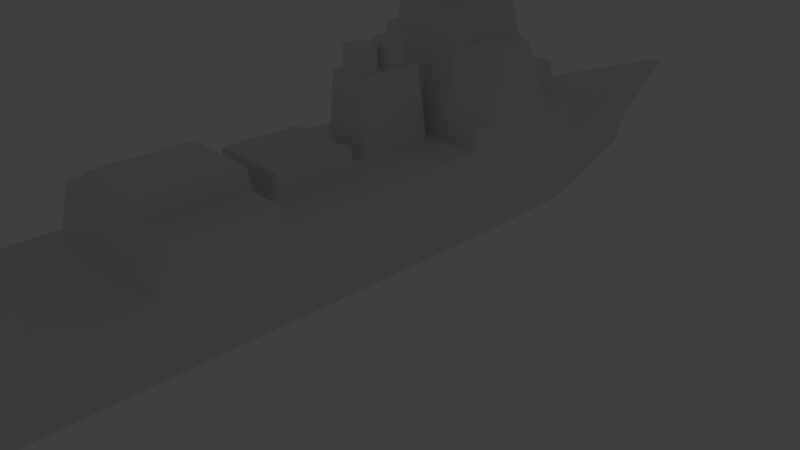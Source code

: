 # Source: Destroyer_v1_0.blend  (saved by Blender 2.79.0; exported with 4.5.12 LTS)
import bpy
from mathutils import Matrix  # noqa: F401  (used for matrix-valued properties, if any)

bpy.ops.wm.read_factory_settings(use_empty=True)
scene = bpy.context.scene
scene.name = 'Scene'

# ---- collections
col_collection_1 = bpy.data.collections.new('Collection 1'); scene.collection.children.link(col_collection_1)
col_collection_1.hide_render = True
col_collection_1.hide_viewport = True
col_collection_5 = bpy.data.collections.new('Collection 5'); scene.collection.children.link(col_collection_5)
col_collection_7 = bpy.data.collections.new('Collection 7'); scene.collection.children.link(col_collection_7)

# ---- world
world_world = bpy.data.worlds.new('World'); scene.world = world_world
world_world.color = (0.05088, 0.05088, 0.05088)
world_world.use_sun_shadow = False
world_world.sun_shadow_jitter_overblur = 0.0
world_world.cycles.sampling_method = 'MANUAL'

# ---- cameras
cam_camera = bpy.data.cameras.new('Camera')
cam_camera.clip_end = 100.0
cam_camera.lens = 35.0
cam_camera.sensor_width = 32.0
cam_camera.sensor_height = 18.0
cam_camera.ortho_scale = 7.314
cam_camera.dof.focus_distance = 0.0
cam_camera.dof.aperture_fstop = 128.0

# ---- lights
light_lamp = bpy.data.lights.new('Lamp', 'POINT')
light_lamp.transmission_factor = 0.0
light_lamp.cutoff_distance = 30.0
light_lamp.energy = 100.0
light_lamp.shadow_buffer_clip_start = 1.001
light_lamp.shadow_soft_size = 0.1
light_lamp.shadow_maximum_resolution = 0.006
light_lamp.use_absolute_resolution = True

# ---- meshes
me_cube_001 = bpy.data.meshes.new('Cube.001')
me_cube_001.from_pydata([(-1.0, -1.0, -1.0), (-1.0, -1.0, 0.2471), (-0.9503, 0.5359, -1.0), (-1.0, 0.5359, 0.4186), (1.0, -1.0, -1.0), (1.0, -1.0, 0.2471), (0.9354, 0.5348, -1.0), (1.0, 0.5348, 0.4188), (-0.9503, 0.5277, -1.0), (-1.0, 0.2224, -1.0), (-1.0, -0.4024, -1.0), (-1.0, -0.6803, -1.0), (-1.0, -0.6599, 1.0), (-1.0, -0.4092, 1.0), (-1.0, 0.2539, 2.336), (-1.0, 0.5234, 1.0), (1.0, -0.6803, -1.0), (1.0, -0.4024, -1.0), (1.0, 0.2224, -1.0), (0.9354, 0.5277, -1.0), (1.0, 0.524, 1.0), (1.0, 0.2539, 2.336), (1.0, -0.4092, 1.0), (1.0, -0.6599, 1.0), (-1.0, -0.6859, -0.9974), (1.0, -0.6859, 0.2497), (-1.0, -0.6859, 0.2497), (1.0, -0.6859, -0.9974), (-1.0, 0.5344, 0.3736), (-0.9503, 0.5344, -1.0), (-1.0, 0.2166, -1.0), (-1.0, -0.396, -1.0), (-1.0, -0.396, 0.6673), (-1.0, 0.1701, 0.6673), (1.0, -0.396, -1.0), (1.0, 0.2173, -1.0), (1.0, 0.1701, 0.6673), (1.0, -0.3971, 0.6673), (0.2732, 1.0, -1.0), (0.0, 1.059, -1.0), (-0.3156, 1.0, -1.0), (-0.5, 1.0, 0.4186), (0.0, 1.308, 0.4186), (0.5, 1.0, 0.4186), (-0.5, -1.0, -1.0), (0.0, -1.0, -1.0), (0.5, -1.0, -1.0), (0.5, -1.0, 0.2471), (0.0, -1.0, 0.2471), (-0.5, -1.0, 0.2471), (-0.4631, 0.5769, 1.532), (0.0, 0.5748, 1.532), (0.4693, 0.5769, 1.532), (-0.5, 0.2039, 2.869), (0.0, 0.2039, 2.869), (0.5, 0.2039, 2.869), (-0.5, -0.4092, 1.354), (0.0, -0.4092, 1.354), (0.5, -0.4092, 1.354), (-0.5, -0.6599, 1.354), (0.0, -0.6599, 1.354), (0.5, -0.6599, 1.354), (0.5, 0.5277, -1.0), (0.0, 0.5277, -1.0), (-0.5, 0.5277, -1.0), (0.5, 0.2224, -1.0), (0.0, 0.2224, -1.0), (-0.5, 0.2224, -1.0), (0.5, -0.4024, -1.0), (0.0, -0.4024, -1.0), (-0.5, -0.4024, -1.0), (0.5, -0.6803, -1.0), (0.0, -0.679, -1.0), (-0.5, -0.6803, -1.0), (-0.5, -0.6859, 0.2497), (0.0, -0.6859, 0.2497), (0.5, -0.6859, 0.2497), (0.5, -0.6859, -0.9974), (0.0, -0.6859, -0.9974), (-0.5, -0.6859, -0.9974), (0.5, 0.5344, -1.0), (0.0, 0.5344, -1.0), (-0.5, 0.5344, -1.0), (-0.5, 0.6136, 0.3736), (0.0, 0.6136, 0.3736), (0.5, 0.6136, 0.3736), (0.5, 0.2166, -1.0), (0.0, 0.2166, -1.0), (-0.5, 0.2166, -1.0), (0.5, -0.396, -1.0), (0.0, -0.396, -1.0), (-0.5, -0.396, -1.0), (-0.5, 0.17, 0.6673), (0.0, 0.17, 0.6673), (0.5, 0.17, 0.6673), (-0.5, -0.396, 0.6673), (0.0, -0.396, 0.6673), (0.5, -0.396, 0.6673), (-0.04024, 1.052, -1.0), (-0.04024, 1.301, 0.4186), (-0.04024, -1.0, -1.0), (-0.04024, -1.0, 0.2471), (-0.04024, 0.5748, 1.532), (-0.04024, 0.2039, 2.869), (-0.04024, -0.4092, 1.354), (-0.04024, -0.6599, 1.354), (-0.04024, 0.5277, -1.0), (-0.04024, 0.2224, -1.0), (-0.04024, -0.4024, -1.0), (-0.04024, -0.6801, -1.0), (-0.04024, -0.6859, 0.2497), (-0.04024, -0.6859, -0.9974), (-0.04024, 0.5344, -1.0), (-0.04024, 0.6136, 0.3736), (-0.04024, 0.2166, -1.0), (-0.04024, -0.396, -1.0), (-0.04024, 0.17, 0.6673), (-0.04024, -0.396, 0.6673), (0.04075, 1.052, -1.0), (0.04075, 1.301, 0.4186), (0.04075, -1.0, -1.0), (0.04075, -1.0, 0.2471), (0.04075, 0.5748, 1.532), (0.04075, 0.2039, 2.869), (0.04075, -0.4092, 1.354), (0.04075, -0.6599, 1.354), (0.04075, 0.5277, -1.0), (0.04075, 0.2224, -1.0), (0.04075, -0.4024, -1.0), (0.04075, -0.6796, -1.0), (0.04075, -0.6859, 0.2497), (0.04075, -0.6859, -0.9974), (0.04075, 0.5344, -1.0), (0.04075, 0.6136, 0.3736), (0.04075, 0.2166, -1.0), (0.04075, -0.396, -1.0), (0.04075, 0.17, 0.6673), (0.04075, -0.396, 0.6673), (-0.3616, 0.9676, -1.0), (-0.5349, -1.0, 0.2471), (-0.5349, 0.5277, -1.0), (-0.5349, 0.2224, -1.0), (-0.5349, -0.4024, -1.0), (-0.5349, -0.6803, -1.0), (-0.5349, -0.6859, -0.9974), (-0.5349, 0.5344, -1.0), (-0.5349, 0.2166, -1.0), (-0.5349, -0.396, -1.0), (-0.5349, 0.9676, 0.4186), (-0.5349, -1.0, -1.0), (-0.5349, 0.5858, 1.0), (-0.5349, 0.2042, 2.336), (-0.5349, -0.4092, 1.0), (-0.5349, -0.6598, 1.0), (-0.5349, -0.6859, 0.2497), (-0.5349, 0.6136, 0.3736), (-0.5349, 0.1702, 0.6673), (-0.5349, -0.396, 0.6673), (0.5403, 0.9625, 0.4186), (0.5403, -1.0, -1.0), (0.5403, 0.5864, 1.0), (0.5403, 0.2042, 2.336), (0.5403, -0.4092, 1.0), (0.5403, -0.6599, 1.0), (0.5403, -0.6859, 0.2497), (0.5403, 0.6136, 0.3736), (0.5403, 0.1702, 0.6673), (0.5403, -0.396, 0.6673), (0.3294, 0.9625, -1.0), (0.5403, -1.0, 0.2471), (0.5403, 0.5277, -1.0), (0.5403, 0.2224, -1.0), (0.5403, -0.4024, -1.0), (0.5403, -0.6803, -1.0), (0.5403, -0.6859, -0.9974), (0.5403, 0.5344, -1.0), (0.5403, 0.2166, -1.0), (0.5403, -0.396, -1.0), (1.0, -0.396, 0.6673), (-0.9503, 0.5308, -1.0), (1.0, 0.5308, 0.7093), (-1.0, 0.5308, 0.7093), (0.9354, 0.5308, -1.0), (-0.5, 0.5308, -1.0), (0.0, 0.5308, -1.0), (0.5, 0.5308, -1.0), (0.5, 0.5932, 0.9945), (0.0, 0.5939, 0.9945), (-0.5, 0.5932, 0.9945), (-0.04024, 0.5939, 0.9945), (-0.04024, 0.5308, -1.0), (0.04075, 0.5939, 0.9945), (0.04075, 0.5308, -1.0), (-0.5349, 0.5308, -1.0), (-0.5349, 0.5932, 0.7093), (0.5403, 0.5932, 0.7093), (0.5403, 0.5308, -1.0), (-0.9751, 0.4427, -1.0), (-1.0, 0.4406, 1.0), (0.9677, 0.4427, -1.0), (1.0, 0.4408, 1.0), (-0.5, 0.4427, -1.0), (0.0, 0.4427, -1.0), (0.5, 0.4427, -1.0), (0.4693, 0.4673, 1.532), (0.0, 0.4673, 1.532), (-0.4631, 0.4673, 1.532), (-0.04024, 0.4673, 1.532), (-0.04024, 0.4427, -1.0), (0.04075, 0.4673, 1.532), (0.04075, 0.4427, -1.0), (-0.5349, 0.4427, -1.0), (-0.5349, 0.4718, 1.0), (0.5403, 0.472, 1.0), (0.5403, 0.4427, -1.0), (-0.9755, 0.4399, -1.0), (1.0, 0.3431, 2.336), (-0.5, 0.4399, -1.0), (0.0, 0.4399, -1.0), (0.5, 0.4399, -1.0), (0.5, 0.4003, 2.869), (0.0, 0.4003, 2.869), (-0.5, 0.4003, 2.869), (-0.04024, 0.4003, 2.869), (-0.04024, 0.4399, -1.0), (0.04075, 0.4003, 2.869), (0.04075, 0.4399, -1.0), (-0.5349, 0.4399, -1.0), (-0.5349, 0.4047, 2.336), (0.5403, 0.405, 2.336), (0.5403, 0.4399, -1.0), (-1.0, 0.3429, 2.336), (0.9682, 0.4399, -1.0), (-1.0, 0.2179, 1.055), (0.04075, 0.2232, -1.0), (1.0, 0.2179, 1.055), (0.5, 0.1713, 1.172), (0.0, 0.1713, 1.172), (-0.5, 0.1713, 1.172), (0.04075, 0.2047, 4.035), (-0.04024, 0.2232, -1.0), (-0.04024, 0.2047, 4.035), (-0.5, 0.2047, 2.869), (-0.04024, 0.1713, 1.172), (0.0, 0.2047, 4.035), (0.04075, 0.1713, 1.172), (0.5, 0.2047, 2.869), (-0.5349, 0.1716, 1.05), (0.5403, 0.1716, 1.05), (0.5, 0.2232, -1.0), (-1.0, 0.2179, -1.0), (1.0, 0.1714, 1.045), (-0.5, 0.2179, -1.0), (0.0, 0.2179, -1.0), (0.5, 0.2179, -1.0), (-0.04024, 0.2179, -1.0), (0.04075, 0.2179, -1.0), (-0.5349, 0.2179, -1.0), (0.5403, 0.2179, -1.0), (-1.0, 0.1714, 1.045), (-1.0, -0.09342, -1.0), (-1.0, -0.1135, -1.0), (-1.0, -0.3265, -1.0), (-1.0, -0.3491, -1.0), (-1.0, -0.3527, 0.6673), (-1.0, -0.3393, 0.6673), (-1.0, -0.1357, 0.6673), (-1.0, -0.1249, 0.6673), (1.0, -0.3491, -1.0), (1.0, -0.3263, -1.0), (1.0, -0.1132, -1.0), (1.0, -0.09297, -1.0), (1.0, -0.1253, 0.6673), (1.0, -0.1363, 0.6673), (1.0, -0.3402, 0.6673), (1.0, -0.3538, 0.6673), (0.5, -0.125, 0.6673), (0.5, -0.1358, 1.112), (0.5, -0.3394, 1.112), (0.5, -0.3527, 0.6673), (0.0, -0.125, 0.6673), (0.0, -0.1358, 1.112), (0.0, -0.3394, 1.112), (0.0, -0.3527, 0.6673), (-0.5, -0.125, 0.6673), (-0.5, -0.1358, 1.112), (-0.5, -0.3394, 1.112), (-0.5, -0.3527, 0.6673), (-0.5, -0.09342, -1.0), (-0.5, -0.1135, -1.0), (-0.5, -0.3265, -1.0), (-0.5, -0.3491, -1.0), (0.0, -0.09342, -1.0), (0.0, -0.1135, -1.0), (0.0, -0.3265, -1.0), (0.0, -0.3491, -1.0), (0.5, -0.09342, -1.0), (0.5, -0.1135, -1.0), (0.5, -0.3265, -1.0), (0.5, -0.3491, -1.0), (-0.04024, -0.09342, -1.0), (-0.04024, -0.1135, -1.0), (-0.04024, -0.3265, -1.0), (-0.04024, -0.3491, -1.0), (-0.04024, -0.125, 0.6673), (-0.04024, -0.1358, 1.112), (-0.04024, -0.3394, 1.112), (-0.04024, -0.3527, 0.6673), (0.04075, -0.09342, -1.0), (0.04075, -0.1135, -1.0), (0.04075, -0.3265, -1.0), (0.04075, -0.3491, -1.0), (0.04075, -0.125, 0.6673), (0.04075, -0.1358, 1.112), (0.04075, -0.3394, 1.112), (0.04075, -0.3527, 0.6673), (-0.5349, -0.09342, -1.0), (-0.5349, -0.1135, -1.0), (-0.5349, -0.3265, -1.0), (-0.5349, -0.3491, -1.0), (-0.5349, -0.1248, 0.6673), (-0.5349, -0.1356, 0.6673), (-0.5349, -0.3393, 0.6673), (-0.5349, -0.3527, 0.6673), (0.5403, -0.1248, 0.6673), (0.5403, -0.1356, 0.6673), (0.5403, -0.3393, 0.6673), (0.5403, -0.3527, 0.6673), (0.5403, -0.09342, -1.0), (0.5403, -0.1135, -1.0), (0.5403, -0.3265, -1.0), (0.5403, -0.3491, -1.0), (-1.0, -0.06744, 0.6673), (-1.0, -0.06019, 0.6673), (-1.0, 0.1323, 0.6673), (-1.0, 0.1389, 0.6673), (1.0, -0.03254, -1.0), (1.0, -0.02224, -1.0), (1.0, 0.1732, -1.0), (1.0, 0.1829, -1.0), (-1.0, 0.1823, -1.0), (-1.0, 0.1727, -1.0), (-1.0, -0.02278, -1.0), (-1.0, -0.03304, -1.0), (1.0, 0.1388, 0.6673), (1.0, 0.1321, 0.6673), (1.0, -0.06042, 0.6673), (1.0, -0.06774, 0.6673), (0.5, 0.1387, 0.6673), (0.5, 0.1321, 0.6673), (0.5, -0.0603, 0.6673), (0.5, -0.06754, 0.6673), (0.0, 0.1387, 0.6673), (0.0, 0.1206, 2.051), (0.0, -0.05659, 2.051), (0.0, -0.06754, 0.6673), (-0.5, 0.1387, 0.6673), (-0.5, 0.1321, 0.6673), (-0.5, -0.0603, 0.6673), (-0.5, -0.06754, 0.6673), (-0.5, 0.1823, -1.0), (-0.5, 0.1727, -1.0), (-0.5, -0.02278, -1.0), (-0.5, -0.03304, -1.0), (0.0, 0.1823, -1.0), (0.0, 0.1727, -1.0), (0.0, -0.02278, -1.0), (0.0, -0.03304, -1.0), (0.5, 0.1823, -1.0), (0.5, 0.1727, -1.0), (0.5, -0.02278, -1.0), (0.5, -0.03304, -1.0), (-0.04024, 0.1823, -1.0), (-0.04024, 0.1727, -1.0), (-0.04024, -0.02278, -1.0), (-0.04024, -0.03304, -1.0), (-0.04024, 0.1387, 0.6673), (-0.04024, 0.1206, 2.051), (-0.04024, -0.05659, 2.051), (-0.04024, -0.06754, 0.6673), (0.04075, 0.1823, -1.0), (0.04075, 0.1727, -1.0), (0.04075, -0.02278, -1.0), (0.04075, -0.03304, -1.0), (0.04075, 0.1387, 0.6673), (0.04075, 0.1206, 2.051), (0.04075, -0.05659, 2.051), (0.04075, -0.06754, 0.6673), (-0.5349, 0.1823, -1.0), (-0.5349, 0.1727, -1.0), (-0.5349, -0.02278, -1.0), (-0.5349, -0.03304, -1.0), (-0.5349, 0.139, 0.6673), (-0.5349, 0.1324, 0.6673), (-0.5349, -0.06006, 0.6673), (-0.5349, -0.06732, 0.6673), (0.5403, 0.139, 0.6673), (0.5403, 0.1324, 0.6673), (0.5403, -0.06006, 0.6673), (0.5403, -0.06732, 0.6673), (0.5403, 0.1823, -1.0), (0.5403, 0.1727, -1.0), (0.5403, -0.02278, -1.0), (0.5403, -0.03304, -1.0), (0.1609, 1.222, 0.4186), (0.314, 1.122, 0.4186), (0.1609, -1.0, -1.0), (0.314, -1.0, -1.0), (0.1609, 0.5753, 1.532), (0.314, 0.576, 1.532), (0.1609, 0.2039, 2.869), (0.314, 0.2039, 2.869), (0.1609, -0.4092, 1.354), (0.314, -0.4092, 1.354), (0.1609, -0.6599, 1.354), (0.314, -0.6599, 1.354), (0.1609, -0.6859, 0.2497), (0.314, -0.6859, 0.2497), (0.1609, 0.6136, 0.3736), (0.314, 0.6136, 0.3736), (0.1609, 0.17, 0.6673), (0.314, 0.17, 0.6673), (0.1609, -0.396, 0.6673), (0.314, -0.396, 0.6673), (0.1791, 1.021, -1.0), (0.1016, 1.038, -1.0), (0.314, -1.0, 0.2471), (0.1609, -1.0, 0.2471), (0.314, 0.5277, -1.0), (0.1609, 0.5277, -1.0), (0.314, 0.2224, -1.0), (0.1609, 0.2224, -1.0), (0.314, -0.4024, -1.0), (0.1609, -0.4024, -1.0), (0.314, -0.68, -1.0), (0.1609, -0.6798, -1.0), (0.314, -0.6859, -0.9974), (0.1609, -0.6859, -0.9974), (0.314, 0.5344, -1.0), (0.1609, 0.5344, -1.0), (0.314, 0.2166, -1.0), (0.1609, 0.2166, -1.0), (0.314, -0.396, -1.0), (0.1609, -0.396, -1.0), (0.1609, 0.5937, 0.9945), (0.314, 0.5935, 0.9945), (0.314, 0.5308, -1.0), (0.1609, 0.5308, -1.0), (0.1609, 0.4673, 1.532), (0.314, 0.4673, 1.532), (0.314, 0.4427, -1.0), (0.1609, 0.4427, -1.0), (0.1609, 0.4003, 2.869), (0.314, 0.4003, 2.869), (0.314, 0.4399, -1.0), (0.1609, 0.4399, -1.0), (0.1609, 0.1713, 1.172), (0.314, 0.1713, 1.172), (0.0, 0.2232, -1.0), (-0.5, 0.2232, -1.0), (0.314, 0.2179, -1.0), (0.1609, 0.2179, -1.0), (0.1609, -0.125, 0.6673), (0.314, -0.125, 0.6673), (0.1609, -0.1358, 1.112), (0.314, -0.1358, 1.112), (0.1609, -0.3394, 1.112), (0.314, -0.3394, 1.112), (0.1609, -0.3527, 0.6673), (0.314, -0.3527, 0.6673), (0.314, -0.09342, -1.0), (0.1609, -0.09342, -1.0), (0.314, -0.1135, -1.0), (0.1609, -0.1135, -1.0), (0.314, -0.3265, -1.0), (0.1609, -0.3265, -1.0), (0.314, -0.3491, -1.0), (0.1609, -0.3491, -1.0), (0.314, 0.1823, -1.0), (0.1609, 0.1823, -1.0), (0.314, 0.1727, -1.0), (0.1609, 0.1727, -1.0), (0.314, -0.02278, -1.0), (0.1609, -0.02278, -1.0), (0.314, -0.03304, -1.0), (0.1609, -0.03304, -1.0), (0.1609, 0.1387, 0.6673), (0.314, 0.1387, 0.6673), (0.2502, 0.1206, 2.051), (0.314, 0.1321, 0.6673), (0.2502, -0.05659, 2.051), (0.314, -0.0603, 0.6673), (0.1609, -0.06754, 0.6673), (0.314, -0.06754, 0.6673), (-0.108, 1.04, -1.0), (-0.1998, 1.022, -1.0), (-0.1533, -1.0, 0.2471), (-0.3066, -1.0, 0.2471), (-0.1533, 0.5277, -1.0), (-0.3066, 0.5277, -1.0), (-0.1533, 0.2224, -1.0), (-0.3066, 0.2224, -1.0), (-0.1533, -0.4024, -1.0), (-0.3066, -0.4024, -1.0), (-0.1533, -0.6801, -1.0), (-0.3066, -0.6802, -1.0), (-0.1533, -0.6859, -0.9974), (-0.3066, -0.6859, -0.9974), (-0.1533, 0.5344, -1.0), (-0.3066, 0.5344, -1.0), (-0.1533, 0.2166, -1.0), (-0.3066, 0.2166, -1.0), (-0.1533, -0.396, -1.0), (-0.3066, -0.396, -1.0), (-0.3066, 1.127, 0.4186), (-0.1533, 1.227, 0.4186), (-0.3066, -1.0, -1.0), (-0.1533, -1.0, -1.0), (-0.3066, 0.576, 1.532), (-0.1533, 0.5753, 1.532), (-0.3066, 0.2039, 2.869), (-0.1533, 0.2039, 2.869), (-0.3066, -0.4092, 1.354), (-0.1533, -0.4092, 1.354), (-0.3066, -0.6599, 1.354), (-0.1533, -0.6599, 1.354), (-0.3066, -0.6859, 0.2497), (-0.1533, -0.6859, 0.2497), (-0.3066, 0.6136, 0.3736), (-0.1533, 0.6136, 0.3736), (-0.3066, 0.17, 0.6673), (-0.1533, 0.17, 0.6673), (-0.3066, -0.396, 0.6673), (-0.1533, -0.396, 0.6673), (-0.1533, 0.5308, -1.0), (-0.3066, 0.5308, -1.0), (-0.3066, 0.5935, 0.9945), (-0.1533, 0.5937, 0.9945), (-0.1533, 0.4427, -1.0), (-0.3066, 0.4427, -1.0), (-0.3066, 0.4673, 1.532), (-0.1533, 0.4673, 1.532), (-0.1533, 0.4399, -1.0), (-0.3066, 0.4399, -1.0), (-0.3066, 0.4003, 2.869), (-0.1533, 0.4003, 2.869), (1.0, 0.2542, 2.336), (-0.9999, 0.2232, -1.0), (-0.3066, 0.1713, 1.172), (-0.1533, 0.1713, 1.172), (-0.1533, 0.2179, -1.0), (-0.3066, 0.2179, -1.0), (-0.1533, -0.09342, -1.0), (-0.3066, -0.09342, -1.0), (-0.1533, -0.1135, -1.0), (-0.3066, -0.1135, -1.0), (-0.1533, -0.3265, -1.0), (-0.3066, -0.3265, -1.0), (-0.1533, -0.3491, -1.0), (-0.3066, -0.3491, -1.0), (-0.3066, -0.125, 0.6673), (-0.1533, -0.125, 0.6673), (-0.3066, -0.1358, 1.112), (-0.1533, -0.1358, 1.112), (-0.3066, -0.3394, 1.112), (-0.1533, -0.3394, 1.112), (-0.3066, -0.3527, 0.6673), (-0.1533, -0.3527, 0.6673), (-0.3066, 0.1387, 0.6673), (-0.1533, 0.1387, 0.6673), (-0.3066, 0.1321, 0.6673), (-0.2609, 0.1206, 2.051), (-0.3066, -0.0603, 0.6673), (-0.2609, -0.05659, 2.051), (-0.3066, -0.06754, 0.6673), (-0.1533, -0.06754, 0.6673), (-0.1533, 0.1823, -1.0), (-0.3066, 0.1823, -1.0), (-0.1533, 0.1727, -1.0), (-0.3066, 0.1727, -1.0), (-0.1533, -0.02278, -1.0), (-0.3066, -0.02278, -1.0), (-0.1533, -0.03304, -1.0), (-0.3066, -0.03304, -1.0), (-0.5349, 0.2232, -1.0), (-0.5349, 0.205, 2.336), (0.5403, 0.205, 2.336), (0.5403, 0.2232, -1.0), (-1.0, 0.2542, 2.336), (0.9999, 0.2232, -1.0), (0.314, 0.2047, 2.869), (0.105, 0.2047, 4.035), (0.1609, 0.2232, -1.0), (0.314, 0.2232, -1.0), (-0.3066, 0.2232, -1.0), (-0.1533, 0.2232, -1.0), (-0.1053, 0.2047, 4.035), (-0.3066, 0.2047, 2.869), (-1.0, 0.2808, 2.336), (0.9904, 0.2883, -1.0), (-0.3066, 0.2634, 2.869), (-0.1053, 0.2634, 4.035), (-0.1533, 0.2883, -1.0), (-0.3066, 0.2883, -1.0), (0.314, 0.2883, -1.0), (0.1609, 0.2883, -1.0), (0.105, 0.2634, 4.035), (0.314, 0.2634, 2.869), (0.5403, 0.2883, -1.0), (0.5403, 0.265, 2.336), (-0.5349, 0.2649, 2.336), (-0.5349, 0.2883, -1.0), (0.04075, 0.2883, -1.0), (0.04075, 0.2634, 4.035), (-0.04024, 0.2883, -1.0), (-0.04024, 0.2634, 4.035), (-0.5, 0.2634, 2.869), (0.0, 0.2634, 4.035), (0.5, 0.2634, 2.869), (0.5, 0.2883, -1.0), (0.0, 0.2883, -1.0), (-0.5, 0.2883, -1.0), (1.0, 0.2809, 2.336), (-0.9926, 0.2883, -1.0), (0.1686, 0.2047, 2.869), (0.1686, 0.2232, -1.0), (0.1686, 1.217, 0.4186), (0.1686, -1.0, -1.0), (0.1686, 0.5754, 1.532), (0.1686, 0.2039, 2.869), (0.1686, -0.4092, 1.354), (0.1686, -0.6599, 1.354), (0.1686, -0.6859, 0.2497), (0.1686, 0.6136, 0.3736), (0.1686, 0.17, 0.6673), (0.1686, -0.396, 0.6673), (0.1055, 1.038, -1.0), (0.1686, -1.0, 0.2471), (0.1686, 0.5277, -1.0), (0.1686, 0.2224, -1.0), (0.1686, -0.4024, -1.0), (0.1686, -0.6798, -1.0), (0.1686, -0.6859, -0.9974), (0.1686, 0.5344, -1.0), (0.1686, 0.2166, -1.0), (0.1686, -0.396, -1.0), (0.1686, 0.5937, 0.9945), (0.1686, 0.5308, -1.0), (0.1686, 0.4673, 1.532), (0.1686, 0.4427, -1.0), (0.1686, 0.4003, 2.869), (0.1686, 0.4399, -1.0), (0.1686, 0.1713, 1.172), (0.1686, 0.2179, -1.0), (0.1686, -0.125, 0.6673), (0.1686, -0.1358, 1.112), (0.1686, -0.3394, 1.112), (0.1686, -0.3527, 0.6673), (0.1686, -0.09342, -1.0), (0.1686, -0.1135, -1.0), (0.1686, -0.3265, -1.0), (0.1686, -0.3491, -1.0), (0.1686, 0.1823, -1.0), (0.1686, 0.1727, -1.0), (0.1686, -0.02278, -1.0), (0.1686, -0.03304, -1.0), (0.1686, 0.1387, 0.6673), (0.2534, 0.1212, 1.982), (0.2534, -0.05678, 1.982), (0.1686, -0.06754, 0.6673), (0.1686, 0.2883, -1.0), (0.1686, 0.2634, 2.869), (-0.1598, 0.2232, -1.0), (-0.1598, 0.2047, 2.869), (-0.1118, 1.039, -1.0), (-0.1598, -1.0, 0.2471), (-0.1598, 0.5277, -1.0), (-0.1598, 0.2224, -1.0), (-0.1598, -0.4024, -1.0), (-0.1598, -0.6801, -1.0), (-0.1598, -0.6859, -0.9974), (-0.1598, 0.5344, -1.0), (-0.1598, 0.2166, -1.0), (-0.1598, -0.396, -1.0), (-0.1598, 1.223, 0.4186), (-0.1598, -1.0, -1.0), (-0.1598, 0.5753, 1.532), (-0.1598, 0.2039, 2.869), (-0.1598, -0.4092, 1.354), (-0.1598, -0.6599, 1.354), (-0.1598, -0.6859, 0.2497), (-0.1598, 0.6136, 0.3736), (-0.1598, 0.17, 0.6673), (-0.1598, -0.396, 0.6673), (-0.1598, 0.5308, -1.0), (-0.1598, 0.5937, 0.9945), (-0.1598, 0.4427, -1.0), (-0.1598, 0.4673, 1.532), (-0.1598, 0.4399, -1.0), (-0.1598, 0.4003, 2.869), (-0.1598, 0.1713, 1.172), (-0.1598, 0.2179, -1.0), (-0.1598, -0.09342, -1.0), (-0.1598, -0.1135, -1.0), (-0.1598, -0.3265, -1.0), (-0.1598, -0.3491, -1.0), (-0.1598, -0.125, 0.6673), (-0.1598, -0.1358, 1.112), (-0.1598, -0.3394, 1.112), (-0.1598, -0.3527, 0.6673), (-0.1598, 0.1387, 0.6673), (-0.2628, 0.1211, 1.993), (-0.2628, -0.05675, 1.993), (-0.1598, -0.06754, 0.6673), (-0.1598, 0.1823, -1.0), (-0.1598, 0.1727, -1.0), (-0.1598, -0.02278, -1.0), (-0.1598, -0.03304, -1.0), (-0.1598, 0.2634, 2.869), (-0.1598, 0.2883, -1.0), (-1.0, 0.2821, 2.336), (0.9899, 0.2913, -1.0), (-0.3066, 0.2662, 2.869), (-0.1053, 0.2662, 3.176), (-0.1533, 0.2913, -1.0), (-0.3066, 0.2913, -1.0), (0.314, 0.2913, -1.0), (0.1609, 0.2913, -1.0), (0.105, 0.2662, 3.176), (0.314, 0.2662, 2.869), (0.5403, 0.2913, -1.0), (0.5403, 0.2679, 2.336), (-0.5349, 0.2678, 2.336), (-0.5349, 0.2913, -1.0), (0.04075, 0.2913, -1.0), (0.04075, 0.2662, 3.176), (-0.04024, 0.2913, -1.0), (-0.04024, 0.2662, 3.176), (-0.5, 0.2662, 2.869), (0.0, 0.2662, 3.176), (0.5, 0.2662, 2.869), (0.5, 0.2913, -1.0), (0.0, 0.2913, -1.0), (-0.5, 0.2913, -1.0), (1.0, 0.2822, 2.336), (-0.9922, 0.2913, -1.0), (0.1686, 0.2662, 2.869), (0.1686, 0.2913, -1.0), (-0.1598, 0.2913, -1.0), (-0.1598, 0.2662, 2.869), (-1.0, 0.3025, 2.336), (0.9826, 0.3411, -1.0), (-0.3066, 0.3111, 2.869), (-0.1053, 0.3111, 3.173), (-0.1533, 0.3411, -1.0), (-0.3066, 0.3411, -1.0), (0.314, 0.3411, -1.0), (0.1609, 0.3411, -1.0), (0.105, 0.3111, 3.173), (0.314, 0.3111, 2.869), (0.5403, 0.3411, -1.0), (0.5403, 0.3138, 2.336), (-0.5349, 0.3137, 2.336), (-0.5349, 0.3411, -1.0), (0.04075, 0.3411, -1.0), (0.04075, 0.3111, 3.173), (-0.04024, 0.3411, -1.0), (-0.04024, 0.3111, 3.173), (-0.5, 0.3111, 2.869), (0.0, 0.3111, 3.173), (0.5, 0.3111, 2.869), (0.5, 0.3411, -1.0), (0.0, 0.3411, -1.0), (-0.5, 0.3411, -1.0), (1.0, 0.3026, 2.336), (-0.9866, 0.3411, -1.0), (0.1686, 0.3111, 2.869), (0.1686, 0.3411, -1.0), (-0.1598, 0.3411, -1.0), (-0.1598, 0.3111, 2.869), (-1.0, 0.3058, 2.336), (0.9815, 0.3493, -1.0), (-0.3066, 0.3185, 2.869), (-0.1533, 0.3185, 2.871), (-0.1533, 0.3493, -1.0), (-0.3066, 0.3493, -1.0), (0.314, 0.3493, -1.0), (0.1609, 0.3493, -1.0), (0.1609, 0.3185, 2.871), (0.314, 0.3185, 2.869), (0.5403, 0.3493, -1.0), (0.5403, 0.3213, 2.336), (-0.5349, 0.3212, 2.336), (-0.5349, 0.3493, -1.0), (0.04075, 0.3493, -1.0), (0.04075, 0.3185, 2.871), (-0.04024, 0.3493, -1.0), (-0.04024, 0.3185, 2.871), (-0.5, 0.3185, 2.869), (0.0, 0.3185, 2.871), (0.5, 0.3185, 2.869), (0.5, 0.3493, -1.0), (0.0, 0.3493, -1.0), (-0.5, 0.3493, -1.0), (1.0, 0.306, 2.336), (-0.9857, 0.3493, -1.0), (0.1686, 0.3185, 2.869), (0.1686, 0.3493, -1.0), (-0.1598, 0.3493, -1.0), (-0.1598, 0.3185, 2.869), (0.1626, 0.2232, -1.0), (0.1024, 1.038, -1.0), (0.1626, -1.0, 0.2471), (0.1626, 0.5277, -1.0), (0.1626, 0.2224, -1.0), (0.1626, -0.4024, -1.0), (0.1626, -0.6798, -1.0), (0.1626, -0.6859, -0.9974), (0.1626, 0.5344, -1.0), (0.1626, 0.2166, -1.0), (0.1626, -0.396, -1.0), (0.1626, 0.5308, -1.0), (0.1626, 0.4427, -1.0), (0.1626, 0.4399, -1.0), (0.1626, 0.2179, -1.0), (0.1626, -0.09342, -1.0), (0.1626, -0.1135, -1.0), (0.1626, -0.3265, -1.0), (0.1626, -0.3491, -1.0), (0.1626, 0.1823, -1.0), (0.1626, 0.1727, -1.0), (0.1626, -0.02278, -1.0), (0.1626, -0.03304, -1.0), (0.1626, 0.2883, -1.0), (0.119, 0.2047, 3.779), (0.1626, 1.221, 0.4186), (0.1626, -1.0, -1.0), (0.1626, 0.5753, 1.532), (0.1626, 0.2039, 2.869), (0.1626, -0.4092, 1.354), (0.1626, -0.6599, 1.354), (0.1626, -0.6859, 0.2497), (0.1626, 0.6136, 0.3736), (0.1626, 0.17, 0.6673), (0.1626, -0.396, 0.6673), (0.1626, 0.5937, 0.9945), (0.1626, 0.4673, 1.532), (0.1626, 0.4003, 2.869), (0.1626, 0.1713, 1.172), (0.1626, -0.125, 0.6673), (0.1626, -0.1358, 1.112), (0.1626, -0.3394, 1.112), (0.1626, -0.3527, 0.6673), (0.1626, 0.1387, 0.6673), (0.2509, 0.1207, 2.036), (0.2509, -0.05663, 2.036), (0.1626, -0.06754, 0.6673), (0.119, 0.2634, 3.779), (0.1626, 0.2913, -1.0), (0.119, 0.2662, 3.109), (0.119, 0.3111, 3.106), (0.1626, 0.3411, -1.0), (0.1626, 0.3493, -1.0), (0.1626, 0.3185, 2.871), (0.1616, 0.2232, -1.0), (0.1019, 1.038, -1.0), (0.1616, -1.0, 0.2471), (0.1616, 0.5277, -1.0), (0.1616, 0.2224, -1.0), (0.1616, -0.4024, -1.0), (0.1616, -0.6798, -1.0), (0.1616, -0.6859, -0.9974), (0.1616, 0.5344, -1.0), (0.1616, 0.2166, -1.0), (0.1616, -0.396, -1.0), (0.1616, 0.5308, -1.0), (0.1616, 0.4427, -1.0), (0.1616, 0.4399, -1.0), (0.1616, 0.2179, -1.0), (0.1616, -0.09342, -1.0), (0.1616, -0.1135, -1.0), (0.1616, -0.3265, -1.0), (0.1616, -0.3491, -1.0), (0.1616, 0.1823, -1.0), (0.1616, 0.1727, -1.0), (0.1616, -0.02278, -1.0), (0.1616, -0.03304, -1.0), (0.1616, 0.2883, -1.0), (0.1616, 0.2913, -1.0), (0.1616, 0.3411, -1.0), (0.1616, 0.3493, -1.0), (0.1102, 0.2047, 3.939), (0.1616, 1.221, 0.4186), (0.1616, -1.0, -1.0), (0.1616, 0.5753, 1.532), (0.1616, 0.2039, 2.869), (0.1616, -0.4092, 1.354), (0.1616, -0.6599, 1.354), (0.1616, -0.6859, 0.2497), (0.1616, 0.6136, 0.3736), (0.1616, 0.17, 0.6673), (0.1616, -0.396, 0.6673), (0.1616, 0.5937, 0.9945), (0.1616, 0.4673, 1.532), (0.1616, 0.4003, 2.869), (0.1616, 0.1713, 1.172), (0.1616, -0.125, 0.6673), (0.1616, -0.1358, 1.112), (0.1616, -0.3394, 1.112), (0.1616, -0.3527, 0.6673), (0.1616, 0.1387, 0.6673), (0.2504, 0.1207, 2.046), (0.2504, -0.05661, 2.046), (0.1616, -0.06754, 0.6673), (0.1102, 0.2634, 3.939), (0.1102, 0.2662, 3.151), (0.1102, 0.3111, 3.148), (0.1616, 0.3185, 2.871)], [(37, 178)], [(29, 28, 3, 2), (168, 158, 7, 6), (27, 25, 5, 4), (149, 139, 1, 0), (174, 27, 4, 159), (154, 26, 1, 139), (194, 181, 15, 150), (585, 588, 14, 151), (157, 32, 13, 152), (152, 13, 12, 153), (196, 182, 19, 170), (587, 589, 18, 171), (177, 34, 17, 172), (172, 17, 16, 173), (182, 180, 20, 19), (589, 546, 21, 18), (34, 37, 22, 17), (17, 22, 23, 16), (24, 26, 12, 11), (11, 12, 13, 10), (250, 233, 14, 9), (197, 198, 15, 8), (0, 1, 26, 24), (153, 12, 26, 154), (173, 16, 27, 174), (16, 23, 25, 27), (168, 6, 175), (148, 3, 28, 155), (179, 181, 28, 29), (10, 13, 32, 31), (340, 335, 33, 30), (35, 235, 251, 36), (268, 275, 37, 34), (258, 35, 176), (331, 268, 34, 177), (247, 259, 33, 156), (323, 264, 32, 157), (327, 279, 97, 167), (315, 283, 96, 137), (566, 287, 95, 532), (248, 236, 94, 166), (245, 237, 93, 136), (548, 238, 92, 530), (319, 291, 91, 147), (303, 295, 90, 115), (476, 299, 89, 442), (257, 252, 88, 146), (255, 253, 87, 114), (460, 254, 86, 440), (158, 43, 85, 165), (119, 42, 84, 133), (514, 41, 83, 528), (138, 40, 82, 145), (98, 39, 81, 112), (424, 38, 80, 438), (143, 73, 79, 144), (109, 72, 78, 111), (434, 71, 77, 436), (163, 61, 76, 164), (125, 60, 75, 130), (524, 59, 74, 526), (142, 70, 73, 143), (108, 69, 72, 109), (432, 68, 71, 434), (147, 91, 70, 142), (115, 90, 69, 108), (442, 89, 68, 432), (584, 459, 67, 141), (240, 458, 66, 107), (593, 249, 65, 430), (193, 183, 64, 140), (190, 184, 63, 106), (446, 185, 62, 428), (162, 58, 61, 163), (124, 57, 60, 125), (522, 56, 59, 524), (167, 97, 58, 162), (137, 96, 57, 124), (532, 95, 56, 522), (586, 246, 55, 161), (239, 244, 54, 123), (597, 242, 53, 520), (195, 186, 52, 160), (191, 187, 51, 122), (536, 188, 50, 518), (164, 76, 47, 169), (130, 75, 48, 121), (526, 74, 49, 497), (144, 79, 44, 149), (111, 78, 45, 100), (436, 77, 46, 407), (159, 169, 47, 46), (120, 121, 48, 45), (516, 497, 49, 44), (138, 148, 41, 40), (98, 99, 42, 39), (424, 405, 43, 38), (494, 515, 99, 98), (45, 48, 101, 100), (506, 111, 100, 517), (75, 110, 101, 48), (187, 189, 102, 51), (244, 241, 103, 54), (96, 117, 104, 57), (57, 104, 105, 60), (534, 190, 106, 498), (595, 240, 107, 500), (512, 115, 108, 502), (502, 108, 109, 504), (60, 105, 110, 75), (504, 109, 111, 506), (494, 98, 112, 508), (42, 99, 113, 84), (550, 255, 114, 510), (558, 303, 115, 512), (237, 243, 116, 93), (283, 307, 117, 96), (39, 42, 119, 118), (406, 427, 121, 120), (78, 131, 120, 45), (416, 130, 121, 427), (444, 191, 122, 408), (591, 239, 123, 410), (422, 137, 124, 412), (412, 124, 125, 414), (184, 192, 126, 63), (458, 234, 127, 66), (90, 135, 128, 69), (69, 128, 129, 72), (414, 125, 130, 416), (72, 129, 131, 78), (39, 118, 132, 81), (404, 119, 133, 418), (253, 256, 134, 87), (295, 311, 135, 90), (456, 245, 136, 420), (468, 315, 137, 422), (2, 3, 148, 138), (24, 144, 149, 0), (179, 193, 140, 8), (547, 584, 141, 9), (31, 147, 142, 10), (10, 142, 143, 11), (11, 143, 144, 24), (2, 138, 145, 29), (250, 257, 146, 30), (263, 319, 147, 31), (287, 323, 157, 95), (238, 247, 156, 92), (41, 148, 155, 83), (59, 153, 154, 74), (56, 152, 153, 59), (95, 157, 152, 56), (242, 585, 151, 53), (188, 194, 150, 50), (74, 154, 139, 49), (44, 49, 139, 149), (4, 5, 169, 159), (25, 164, 169, 5), (180, 195, 160, 20), (546, 586, 161, 21), (37, 167, 162, 22), (22, 162, 163, 23), (23, 163, 164, 25), (7, 158, 165), (251, 248, 166, 36), (275, 327, 167, 37), (299, 331, 177, 89), (254, 258, 176, 86), (38, 168, 175, 80), (71, 173, 174, 77), (68, 172, 173, 71), (89, 177, 172, 68), (249, 587, 171, 65), (185, 196, 170, 62), (77, 174, 159, 46), (38, 43, 158, 168), (80, 175, 196, 185), (7, 165, 195, 180), (83, 155, 194, 188), (29, 145, 193, 179), (81, 132, 192, 184), (418, 133, 191, 444), (508, 112, 190, 534), (84, 113, 189, 187), (528, 83, 188, 536), (133, 84, 187, 191), (165, 85, 186, 195), (438, 80, 185, 446), (112, 81, 184, 190), (145, 82, 183, 193), (8, 15, 181, 179), (6, 7, 180, 182), (175, 6, 182, 196), (155, 28, 181, 194), (62, 170, 214, 203), (20, 160, 213, 200), (50, 150, 212, 206), (8, 140, 211, 197), (63, 126, 210, 202), (408, 122, 209, 448), (498, 106, 208, 538), (51, 102, 207, 205), (518, 50, 206, 540), (122, 51, 205, 209), (160, 52, 204, 213), (428, 62, 203, 450), (106, 63, 202, 208), (140, 64, 201, 211), (215, 231, 198, 197), (19, 20, 200, 199), (170, 19, 199, 214), (150, 15, 198, 212), (805, 780, 231, 215), (203, 214, 230, 219), (200, 213, 229, 216), (206, 212, 228, 222), (197, 211, 227, 215), (202, 210, 226, 218), (448, 209, 225, 452), (538, 208, 224, 542), (205, 207, 223, 221), (540, 206, 222, 544), (209, 205, 221, 225), (213, 204, 220, 229), (450, 203, 219, 454), (208, 202, 218, 224), (211, 201, 217, 227), (199, 200, 216, 232), (214, 199, 232, 230), (212, 198, 231, 228), (65, 171, 258, 254), (21, 161, 248, 235), (53, 151, 247, 238), (9, 141, 257, 250), (410, 123, 245, 456), (66, 127, 256, 253), (54, 103, 243, 237), (500, 107, 255, 550), (430, 65, 254, 460), (107, 66, 253, 255), (141, 67, 252, 257), (520, 53, 238, 548), (123, 54, 237, 245), (161, 55, 236, 248), (151, 14, 233, 247), (171, 18, 35, 258), (18, 21, 235, 35), (250, 259, 233), (30, 33, 259, 250), (622, 609, 586, 546), (235, 248, 251), (619, 608, 587, 249), (9, 14, 588, 547), (618, 607, 590, 246), (914, 606, 591, 891), (612, 605, 592, 234), (670, 604, 593, 625), (247, 233, 259), (371, 403, 328, 296), (296, 328, 329, 297), (297, 329, 330, 298), (298, 330, 331, 299), (347, 399, 324, 272), (272, 324, 325, 273), (273, 325, 326, 274), (274, 326, 327, 275), (359, 395, 320, 284), (284, 320, 321, 285), (285, 321, 322, 286), (286, 322, 323, 287), (343, 391, 316, 260), (260, 316, 317, 261), (261, 317, 318, 262), (262, 318, 319, 263), (492, 387, 312, 462), (462, 312, 313, 464), (464, 313, 314, 466), (466, 314, 315, 468), (367, 383, 308, 292), (292, 308, 309, 293), (293, 309, 310, 294), (294, 310, 311, 295), (355, 379, 304, 280), (280, 304, 305, 281), (281, 305, 306, 282), (282, 306, 307, 283), (582, 375, 300, 552), (552, 300, 301, 554), (554, 301, 302, 556), (556, 302, 303, 558), (484, 371, 296, 470), (470, 296, 297, 472), (472, 297, 298, 474), (474, 298, 299, 476), (375, 367, 292, 300), (300, 292, 293, 301), (301, 293, 294, 302), (302, 294, 295, 303), (391, 363, 288, 316), (316, 288, 289, 317), (317, 289, 290, 318), (318, 290, 291, 319), (574, 359, 284, 560), (560, 284, 285, 562), (562, 285, 286, 564), (564, 286, 287, 566), (387, 355, 280, 312), (312, 280, 281, 313), (313, 281, 282, 314), (314, 282, 283, 315), (399, 351, 276, 324), (324, 276, 277, 325), (325, 277, 278, 326), (326, 278, 279, 327), (395, 332, 267, 320), (320, 267, 266, 321), (321, 266, 265, 322), (322, 265, 264, 323), (403, 336, 271, 328), (328, 271, 270, 329), (329, 270, 269, 330), (330, 269, 268, 331), (336, 347, 272, 271), (271, 272, 273, 270), (270, 273, 274, 269), (269, 274, 275, 268), (31, 32, 264, 263), (263, 264, 265, 262), (262, 265, 266, 261), (261, 266, 267, 260), (35, 36, 344, 339), (339, 344, 345, 338), (338, 345, 346, 337), (337, 346, 347, 336), (176, 35, 339, 400), (400, 339, 338, 401), (401, 338, 337, 402), (402, 337, 336, 403), (156, 33, 335, 392), (392, 335, 334, 393), (393, 334, 333, 394), (394, 333, 332, 395), (166, 94, 348, 396), (396, 348, 349, 397), (397, 349, 350, 398), (398, 350, 351, 399), (136, 93, 352, 384), (384, 352, 353, 385), (385, 353, 354, 386), (386, 354, 355, 387), (530, 92, 356, 568), (568, 356, 357, 570), (570, 357, 358, 572), (572, 358, 359, 574), (146, 88, 360, 388), (388, 360, 361, 389), (389, 361, 362, 390), (390, 362, 363, 391), (114, 87, 364, 372), (372, 364, 365, 373), (373, 365, 366, 374), (374, 366, 367, 375), (440, 86, 368, 478), (478, 368, 369, 480), (480, 369, 370, 482), (482, 370, 371, 484), (510, 114, 372, 576), (576, 372, 373, 578), (578, 373, 374, 580), (580, 374, 375, 582), (93, 116, 376, 352), (352, 376, 377, 353), (353, 377, 378, 354), (354, 378, 379, 355), (87, 134, 380, 364), (364, 380, 381, 365), (365, 381, 382, 366), (366, 382, 383, 367), (420, 136, 384, 486), (486, 384, 385, 488), (488, 385, 386, 490), (490, 386, 387, 492), (30, 146, 388, 340), (340, 388, 389, 341), (341, 389, 390, 342), (342, 390, 391, 343), (92, 156, 392, 356), (356, 392, 393, 357), (357, 393, 394, 358), (358, 394, 395, 359), (36, 166, 396, 344), (344, 396, 397, 345), (345, 397, 398, 346), (346, 398, 399, 347), (86, 176, 400, 368), (368, 400, 401, 369), (369, 401, 402, 370), (370, 402, 403, 371), (260, 267, 332, 343), (343, 332, 333, 342), (342, 333, 334, 341), (341, 334, 335, 340), (350, 491, 493, 351), (912, 490, 492, 913), (349, 489, 491, 350), (911, 488, 490, 912), (348, 487, 489, 349), (910, 486, 488, 911), (94, 421, 487, 348), (900, 420, 486, 910), (382, 483, 485, 383), (664, 482, 484, 665), (381, 481, 483, 382), (663, 480, 482, 664), (380, 479, 481, 381), (662, 478, 480, 663), (134, 441, 479, 380), (644, 440, 478, 662), (310, 475, 477, 311), (660, 474, 476, 661), (309, 473, 475, 310), (659, 472, 474, 660), (308, 471, 473, 309), (658, 470, 472, 659), (383, 485, 471, 308), (665, 484, 470, 658), (278, 467, 469, 279), (908, 466, 468, 909), (277, 465, 467, 278), (907, 464, 466, 908), (276, 463, 465, 277), (906, 462, 464, 907), (351, 493, 463, 276), (913, 492, 462, 906), (621, 603, 594, 459), (719, 602, 595, 672), (127, 431, 461, 256), (639, 430, 460, 653), (55, 411, 457, 236), (895, 410, 456, 905), (210, 451, 455, 226), (649, 450, 454, 651), (204, 449, 453, 220), (903, 448, 452, 904), (126, 429, 451, 210), (638, 428, 450, 649), (52, 409, 449, 204), (894, 408, 448, 903), (132, 439, 447, 192), (643, 438, 446, 647), (85, 419, 445, 186), (899, 418, 444, 902), (279, 469, 423, 97), (909, 468, 422, 901), (236, 457, 421, 94), (905, 456, 420, 900), (43, 405, 419, 85), (892, 404, 418, 899), (61, 415, 417, 76), (897, 414, 416, 898), (58, 413, 415, 61), (896, 412, 414, 897), (97, 423, 413, 58), (901, 422, 412, 896), (246, 590, 411, 55), (891, 591, 410, 895), (186, 445, 409, 52), (902, 444, 408, 894), (76, 417, 426, 47), (898, 416, 427, 866), (46, 47, 426, 407), (893, 866, 427, 406), (118, 119, 404, 425), (636, 626, 405, 424), (131, 437, 406, 120), (642, 436, 407, 627), (192, 447, 429, 126), (647, 446, 428, 638), (234, 592, 431, 127), (625, 593, 430, 639), (135, 443, 433, 128), (645, 442, 432, 640), (128, 433, 435, 129), (640, 432, 434, 641), (129, 435, 437, 131), (641, 434, 436, 642), (118, 425, 439, 132), (636, 424, 438, 643), (256, 461, 441, 134), (653, 460, 440, 644), (311, 477, 443, 135), (661, 476, 442, 645), (362, 581, 583, 363), (716, 580, 582, 717), (361, 579, 581, 362), (715, 578, 580, 716), (360, 577, 579, 361), (714, 576, 578, 715), (88, 511, 577, 360), (682, 510, 576, 714), (378, 573, 575, 379), (712, 572, 574, 713), (377, 571, 573, 378), (711, 570, 572, 712), (376, 569, 571, 377), (710, 568, 570, 711), (116, 531, 569, 376), (692, 530, 568, 710), (306, 565, 567, 307), (708, 564, 566, 709), (305, 563, 565, 306), (707, 562, 564, 708), (304, 561, 563, 305), (706, 560, 562, 707), (379, 575, 561, 304), (713, 574, 560, 706), (290, 557, 559, 291), (704, 556, 558, 705), (289, 555, 557, 290), (703, 554, 556, 704), (288, 553, 555, 289), (702, 552, 554, 703), (363, 583, 553, 288), (717, 582, 552, 702), (615, 601, 596, 241), (718, 600, 597, 673), (103, 521, 549, 243), (687, 520, 548, 700), (67, 501, 551, 252), (677, 500, 550, 701), (207, 541, 545, 223), (697, 540, 544, 699), (201, 539, 543, 217), (696, 538, 542, 698), (102, 519, 541, 207), (686, 518, 540, 697), (64, 499, 539, 201), (676, 498, 538, 696), (113, 529, 537, 189), (691, 528, 536, 695), (82, 509, 535, 183), (681, 508, 534, 694), (291, 559, 513, 91), (705, 558, 512, 683), (252, 551, 511, 88), (701, 550, 510, 682), (40, 495, 509, 82), (674, 494, 508, 681), (73, 505, 507, 79), (679, 504, 506, 680), (70, 503, 505, 73), (678, 502, 504, 679), (91, 513, 503, 70), (683, 512, 502, 678), (459, 594, 501, 67), (672, 595, 500, 677), (183, 535, 499, 64), (694, 534, 498, 676), (79, 507, 516, 44), (680, 506, 517, 685), (40, 41, 514, 495), (674, 684, 515, 494), (100, 101, 496, 517), (685, 675, 497, 516), (110, 527, 496, 101), (690, 526, 497, 675), (189, 537, 519, 102), (695, 536, 518, 686), (241, 596, 521, 103), (673, 597, 520, 687), (117, 533, 523, 104), (693, 532, 522, 688), (104, 523, 525, 105), (688, 522, 524, 689), (105, 525, 527, 110), (689, 524, 526, 690), (99, 515, 529, 113), (684, 514, 528, 691), (243, 549, 531, 116), (700, 548, 530, 692), (307, 567, 533, 117), (709, 566, 532, 693), (616, 610, 585, 242), (623, 611, 584, 547), (620, 612, 234, 458), (606, 613, 239, 591), (602, 614, 240, 595), (617, 615, 241, 244), (600, 616, 242, 597), (613, 617, 244, 239), (609, 618, 246, 586), (604, 619, 249, 593), (614, 620, 458, 240), (611, 621, 459, 584), (599, 622, 546, 589), (608, 599, 589, 587), (610, 598, 588, 585), (732, 720, 598, 610), (730, 721, 599, 608), (721, 744, 622, 599), (733, 743, 621, 611), (736, 742, 620, 614), (726, 741, 619, 604), (731, 740, 618, 609), (735, 739, 617, 613), (722, 738, 616, 600), (739, 737, 615, 617), (724, 736, 614, 602), (728, 735, 613, 606), (742, 734, 612, 620), (745, 733, 611, 623), (738, 732, 610, 616), (749, 722, 600, 718), (737, 723, 601, 615), (748, 724, 602, 719), (743, 725, 603, 621), (747, 726, 604, 670), (734, 727, 605, 612), (915, 728, 606, 914), (740, 729, 607, 618), (741, 730, 608, 619), (744, 731, 609, 622), (547, 588, 598, 623), (729, 746, 671, 607), (858, 747, 670, 833), (828, 661, 645, 820), (824, 653, 644, 819), (811, 636, 643, 818), (816, 641, 642, 817), (815, 640, 641, 816), (820, 645, 640, 815), (810, 625, 639, 814), (821, 647, 638, 813), (817, 642, 627, 836), (811, 835, 626, 636), (407, 426, 637, 627), (417, 632, 637, 426), (445, 646, 628, 409), (590, 624, 629, 411), (423, 635, 630, 413), (413, 630, 631, 415), (415, 631, 632, 417), (405, 626, 633, 419), (457, 652, 634, 421), (469, 657, 635, 423), (419, 633, 646, 445), (818, 643, 647, 821), (409, 628, 648, 449), (813, 638, 649, 822), (449, 648, 650, 453), (822, 649, 651, 823), (411, 629, 652, 457), (814, 639, 653, 824), (493, 669, 654, 463), (463, 654, 655, 465), (465, 655, 656, 467), (467, 656, 657, 469), (832, 665, 658, 825), (825, 658, 659, 826), (826, 659, 660, 827), (827, 660, 661, 828), (819, 644, 662, 829), (829, 662, 663, 830), (830, 663, 664, 831), (831, 664, 665, 832), (421, 634, 666, 487), (487, 666, 667, 489), (489, 667, 668, 491), (491, 668, 669, 493), (833, 670, 625, 810), (607, 671, 624, 590), (725, 748, 719, 603), (723, 749, 718, 601), (567, 709, 693, 533), (549, 700, 692, 531), (515, 684, 691, 529), (525, 689, 690, 527), (523, 688, 689, 525), (533, 693, 688, 523), (596, 673, 687, 521), (537, 695, 686, 519), (527, 690, 675, 496), (517, 496, 675, 685), (495, 514, 684, 674), (507, 680, 685, 516), (535, 694, 676, 499), (594, 672, 677, 501), (513, 683, 678, 503), (503, 678, 679, 505), (505, 679, 680, 507), (495, 674, 681, 509), (551, 701, 682, 511), (559, 705, 683, 513), (509, 681, 694, 535), (529, 691, 695, 537), (499, 676, 696, 539), (519, 686, 697, 541), (539, 696, 698, 543), (541, 697, 699, 545), (501, 677, 701, 551), (521, 687, 700, 549), (601, 718, 673, 596), (583, 717, 702, 553), (553, 702, 703, 555), (555, 703, 704, 557), (557, 704, 705, 559), (575, 713, 706, 561), (561, 706, 707, 563), (563, 707, 708, 565), (565, 708, 709, 567), (531, 692, 710, 569), (569, 710, 711, 571), (571, 711, 712, 573), (573, 712, 713, 575), (511, 682, 714, 577), (577, 714, 715, 579), (579, 715, 716, 581), (581, 716, 717, 583), (603, 719, 672, 594), (753, 779, 749, 723), (755, 778, 748, 725), (861, 777, 747, 858), (759, 776, 746, 729), (774, 761, 731, 744), (771, 760, 730, 741), (770, 759, 729, 740), (916, 758, 728, 915), (764, 757, 727, 734), (777, 756, 726, 747), (773, 755, 725, 743), (778, 754, 724, 748), (767, 753, 723, 737), (779, 752, 722, 749), (768, 762, 732, 738), (775, 763, 733, 745), (772, 764, 734, 742), (758, 765, 735, 728), (754, 766, 736, 724), (769, 767, 737, 739), (752, 768, 738, 722), (765, 769, 739, 735), (761, 770, 740, 731), (756, 771, 741, 726), (766, 772, 742, 736), (763, 773, 743, 733), (751, 774, 744, 721), (760, 751, 721, 730), (762, 750, 720, 732), (623, 598, 720, 745), (792, 780, 750, 762), (790, 781, 751, 760), (781, 804, 774, 751), (793, 803, 773, 763), (796, 802, 772, 766), (786, 801, 771, 756), (791, 800, 770, 761), (795, 799, 769, 765), (782, 798, 768, 752), (799, 797, 767, 769), (784, 796, 766, 754), (788, 795, 765, 758), (802, 794, 764, 772), (805, 793, 763, 775), (798, 792, 762, 768), (809, 782, 752, 779), (797, 783, 753, 767), (808, 784, 754, 778), (803, 785, 755, 773), (807, 786, 756, 777), (794, 787, 757, 764), (917, 788, 758, 916), (800, 789, 759, 770), (801, 790, 760, 771), (804, 791, 761, 774), (789, 806, 776, 759), (862, 807, 777, 861), (785, 808, 778, 755), (783, 809, 779, 753), (745, 720, 750, 775), (545, 699, 809, 783), (543, 698, 808, 785), (823, 651, 807, 862), (453, 650, 806, 789), (216, 229, 791, 804), (219, 230, 790, 801), (220, 453, 789, 800), (904, 452, 788, 917), (226, 455, 787, 794), (651, 454, 786, 807), (217, 543, 785, 803), (698, 542, 784, 808), (223, 545, 783, 797), (699, 544, 782, 809), (222, 228, 792, 798), (215, 227, 793, 805), (218, 226, 794, 802), (452, 225, 795, 788), (542, 224, 796, 784), (221, 223, 797, 799), (544, 222, 798, 782), (225, 221, 799, 795), (229, 220, 800, 791), (454, 219, 801, 786), (224, 218, 802, 796), (227, 217, 803, 793), (232, 216, 804, 781), (230, 232, 781, 790), (228, 231, 780, 792), (775, 750, 780, 805), (650, 847, 863, 806), (877, 823, 862, 890), (890, 862, 861, 889), (806, 863, 860, 776), (776, 860, 859, 746), (889, 861, 858, 888), (887, 833, 810, 864), (885, 831, 832, 886), (884, 830, 831, 885), (883, 829, 830, 884), (873, 819, 829, 883), (881, 827, 828, 882), (880, 826, 827, 881), (879, 825, 826, 880), (886, 832, 825, 879), (868, 814, 824, 878), (876, 822, 823, 877), (867, 813, 822, 876), (872, 818, 821, 875), (865, 892, 835, 811), (871, 817, 836, 893), (875, 821, 813, 867), (864, 810, 814, 868), (874, 820, 815, 869), (869, 815, 816, 870), (870, 816, 817, 871), (865, 811, 818, 872), (878, 824, 819, 873), (882, 828, 820, 874), (888, 858, 833, 887), (746, 859, 857, 671), (627, 637, 812, 836), (632, 841, 812, 637), (646, 845, 837, 628), (624, 834, 838, 629), (635, 844, 839, 630), (630, 839, 840, 631), (631, 840, 841, 632), (626, 835, 842, 633), (652, 848, 843, 634), (657, 852, 844, 635), (633, 842, 845, 646), (628, 837, 846, 648), (648, 846, 847, 650), (629, 838, 848, 652), (669, 856, 849, 654), (654, 849, 850, 655), (655, 850, 851, 656), (656, 851, 852, 657), (634, 843, 853, 666), (666, 853, 854, 667), (667, 854, 855, 668), (668, 855, 856, 669), (671, 857, 834, 624), (727, 888, 887, 605), (477, 882, 874, 443), (461, 878, 873, 441), (425, 865, 872, 439), (435, 870, 871, 437), (433, 869, 870, 435), (443, 874, 869, 433), (592, 864, 868, 431), (447, 875, 867, 429), (437, 871, 893, 406), (425, 404, 892, 865), (439, 872, 875, 447), (429, 867, 876, 451), (451, 876, 877, 455), (431, 868, 878, 461), (485, 886, 879, 471), (471, 879, 880, 473), (473, 880, 881, 475), (475, 881, 882, 477), (441, 873, 883, 479), (479, 883, 884, 481), (481, 884, 885, 483), (483, 885, 886, 485), (605, 887, 864, 592), (757, 889, 888, 727), (787, 890, 889, 757), (455, 877, 890, 787), (847, 904, 917, 863), (863, 917, 916, 860), (860, 916, 915, 859), (859, 915, 914, 857), (836, 812, 866, 893), (841, 898, 866, 812), (845, 902, 894, 837), (834, 891, 895, 838), (844, 901, 896, 839), (839, 896, 897, 840), (840, 897, 898, 841), (835, 892, 899, 842), (848, 905, 900, 843), (852, 909, 901, 844), (842, 899, 902, 845), (837, 894, 903, 846), (846, 903, 904, 847), (838, 895, 905, 848), (856, 913, 906, 849), (849, 906, 907, 850), (850, 907, 908, 851), (851, 908, 909, 852), (843, 900, 910, 853), (853, 910, 911, 854), (854, 911, 912, 855), (855, 912, 913, 856), (857, 914, 891, 834)])
me_cube_001.use_remesh_preserve_volume = False
me_cube_001.use_remesh_preserve_attributes = False
me_cube_001.use_mirror_vertex_groups = False
me_cube_001.update()
me_cube = bpy.data.meshes.new('Cube')
me_cube.from_pydata([(-1.0, 0.6019, -0.9923), (-1.0, 0.6019, 1.008), (-1.0, 1.0, -1.0), (-1.0, 1.0, 1.0), (1.0, 0.6019, -0.9923), (1.0, 0.6019, 1.008), (1.0, 1.0, -1.0), (1.0, 1.0, 1.0), (0.0, 1.0, -1.0), (0.0, 1.0, 1.0), (0.0, -1.0, -1.0), (0.0, -1.0, 1.0)], [], [(0, 1, 3, 2), (8, 9, 7, 6), (6, 7, 5, 4), (10, 11, 1, 0), (8, 6, 4, 10), (9, 3, 1, 11), (7, 9, 11, 5), (2, 8, 10, 0), (4, 5, 11, 10), (2, 3, 9, 8)])
me_cube.use_remesh_preserve_volume = False
me_cube.use_remesh_preserve_attributes = False
me_cube.use_mirror_vertex_groups = False
me_cube.update()
me_cylinder = bpy.data.meshes.new('Cylinder')
me_cylinder.from_pydata([(0.0, 1.0, -1.0), (0.0, 1.0, 1.0), (0.1951, 0.9808, -1.0), (0.1951, 0.9808, 1.0), (0.3827, 0.9239, -1.0), (0.3827, 0.9239, 1.0), (0.5556, 0.8315, -1.0), (0.5556, 0.8315, 1.0), (0.7071, 0.7071, -1.0), (0.7071, 0.7071, 1.0), (0.8315, 0.5556, -1.0), (0.8315, 0.5556, 1.0), (0.9239, 0.3827, -1.0), (0.9239, 0.3827, 1.0), (0.9808, 0.1951, -1.0), (0.9808, 0.1951, 1.0), (1.0, 7.55e-08, -1.0), (1.0, 7.55e-08, 1.0), (0.9808, -0.1951, -1.0), (0.9808, -0.1951, 1.0), (0.9239, -0.3827, -1.0), (0.9239, -0.3827, 1.0), (0.8315, -0.5556, -1.0), (0.8315, -0.5556, 1.0), (0.7071, -0.7071, -1.0), (0.7071, -0.7071, 1.0), (0.5556, -0.8315, -1.0), (0.5556, -0.8315, 1.0), (0.3827, -0.9239, -1.0), (0.3827, -0.9239, 1.0), (0.1951, -0.9808, -1.0), (0.1951, -0.9808, 1.0), (-3.258e-07, -1.0, -1.0), (-3.258e-07, -1.0, 1.0), (-0.1951, -0.9808, -1.0), (-0.1951, -0.9808, 1.0), (-0.3827, -0.9239, -1.0), (-0.3827, -0.9239, 1.0), (-0.5556, -0.8315, -1.0), (-0.5556, -0.8315, 1.0), (-0.7071, -0.7071, -1.0), (-0.7071, -0.7071, 1.0), (-0.8315, -0.5556, -1.0), (-0.8315, -0.5556, 1.0), (-0.9239, -0.3827, -1.0), (-0.9239, -0.3827, 1.0), (-0.9808, -0.1951, -1.0), (-0.9808, -0.1951, 1.0), (-1.0, 9.656e-07, -1.0), (-1.0, 9.656e-07, 1.0), (-0.9808, 0.1951, -1.0), (-0.9808, 0.1951, 1.0), (-0.9239, 0.3827, -1.0), (-0.9239, 0.3827, 1.0), (-0.8315, 0.5556, -1.0), (-0.8315, 0.5556, 1.0), (-0.7071, 0.7071, -1.0), (-0.7071, 0.7071, 1.0), (-0.5556, 0.8315, -1.0), (-0.5556, 0.8315, 1.0), (-0.3827, 0.9239, -1.0), (-0.3827, 0.9239, 1.0), (-0.1951, 0.9808, -1.0), (-0.1951, 0.9808, 1.0)], [], [(0, 1, 3, 2), (2, 3, 5, 4), (4, 5, 7, 6), (6, 7, 9, 8), (8, 9, 11, 10), (10, 11, 13, 12), (12, 13, 15, 14), (14, 15, 17, 16), (16, 17, 19, 18), (18, 19, 21, 20), (20, 21, 23, 22), (22, 23, 25, 24), (24, 25, 27, 26), (26, 27, 29, 28), (28, 29, 31, 30), (30, 31, 33, 32), (32, 33, 35, 34), (34, 35, 37, 36), (36, 37, 39, 38), (38, 39, 41, 40), (40, 41, 43, 42), (42, 43, 45, 44), (44, 45, 47, 46), (46, 47, 49, 48), (48, 49, 51, 50), (50, 51, 53, 52), (52, 53, 55, 54), (54, 55, 57, 56), (56, 57, 59, 58), (58, 59, 61, 60), (3, 1, 63, 61, 59, 57, 55, 53, 51, 49, 47, 45, 43, 41, 39, 37, 35, 33, 31, 29, 27, 25, 23, 21, 19, 17, 15, 13, 11, 9, 7, 5), (60, 61, 63, 62), (62, 63, 1, 0), (0, 2, 4, 6, 8, 10, 12, 14, 16, 18, 20, 22, 24, 26, 28, 30, 32, 34, 36, 38, 40, 42, 44, 46, 48, 50, 52, 54, 56, 58, 60, 62)])
me_cylinder.use_remesh_preserve_volume = False
me_cylinder.use_remesh_preserve_attributes = False
me_cylinder.use_mirror_vertex_groups = False
me_cylinder.update()
me_cylinder_001 = bpy.data.meshes.new('Cylinder.001')
me_cylinder_001.from_pydata([(0.0, 1.0, -1.0), (0.0, 1.0, 1.0), (0.1951, 0.9808, -1.0), (0.1951, 0.9808, 1.0), (0.3827, 0.9239, -1.0), (0.3827, 0.9239, 1.0), (0.5556, 0.8315, -1.0), (0.5556, 0.8315, 1.0), (0.7071, 0.7071, -1.0), (0.7071, 0.7071, 1.0), (0.8315, 0.5556, -1.0), (0.8315, 0.5556, 1.0), (0.9239, 0.3827, -1.0), (0.9239, 0.3827, 1.0), (0.9808, 0.1951, -1.0), (0.9808, 0.1951, 1.0), (1.0, 7.55e-08, -1.0), (1.0, 7.55e-08, 1.0), (0.9808, -0.1951, -1.0), (0.9808, -0.1951, 1.0), (0.9239, -0.3827, -1.0), (0.9239, -0.3827, 1.0), (0.8315, -0.5556, -1.0), (0.8315, -0.5556, 1.0), (0.7071, -0.7071, -1.0), (0.7071, -0.7071, 1.0), (0.5556, -0.8315, -1.0), (0.5556, -0.8315, 1.0), (0.3827, -0.9239, -1.0), (0.3827, -0.9239, 1.0), (0.1951, -0.9808, -1.0), (0.1951, -0.9808, 1.0), (-3.258e-07, -1.0, -1.0), (-3.258e-07, -1.0, 1.0), (-0.1951, -0.9808, -1.0), (-0.1951, -0.9808, 1.0), (-0.3827, -0.9239, -1.0), (-0.3827, -0.9239, 1.0), (-0.5556, -0.8315, -1.0), (-0.5556, -0.8315, 1.0), (-0.7071, -0.7071, -1.0), (-0.7071, -0.7071, 1.0), (-0.8315, -0.5556, -1.0), (-0.8315, -0.5556, 1.0), (-0.9239, -0.3827, -1.0), (-0.9239, -0.3827, 1.0), (-0.9808, -0.1951, -1.0), (-0.9808, -0.1951, 1.0), (-1.0, 9.656e-07, -1.0), (-1.0, 9.656e-07, 1.0), (-0.9808, 0.1951, -1.0), (-0.9808, 0.1951, 1.0), (-0.9239, 0.3827, -1.0), (-0.9239, 0.3827, 1.0), (-0.8315, 0.5556, -1.0), (-0.8315, 0.5556, 1.0), (-0.7071, 0.7071, -1.0), (-0.7071, 0.7071, 1.0), (-0.5556, 0.8315, -1.0), (-0.5556, 0.8315, 1.0), (-0.3827, 0.9239, -1.0), (-0.3827, 0.9239, 1.0), (-0.1951, 0.9808, -1.0), (-0.1951, 0.9808, 1.0)], [], [(0, 1, 3, 2), (2, 3, 5, 4), (4, 5, 7, 6), (6, 7, 9, 8), (8, 9, 11, 10), (10, 11, 13, 12), (12, 13, 15, 14), (14, 15, 17, 16), (16, 17, 19, 18), (18, 19, 21, 20), (20, 21, 23, 22), (22, 23, 25, 24), (24, 25, 27, 26), (26, 27, 29, 28), (28, 29, 31, 30), (30, 31, 33, 32), (32, 33, 35, 34), (34, 35, 37, 36), (36, 37, 39, 38), (38, 39, 41, 40), (40, 41, 43, 42), (42, 43, 45, 44), (44, 45, 47, 46), (46, 47, 49, 48), (48, 49, 51, 50), (50, 51, 53, 52), (52, 53, 55, 54), (54, 55, 57, 56), (56, 57, 59, 58), (58, 59, 61, 60), (3, 1, 63, 61, 59, 57, 55, 53, 51, 49, 47, 45, 43, 41, 39, 37, 35, 33, 31, 29, 27, 25, 23, 21, 19, 17, 15, 13, 11, 9, 7, 5), (60, 61, 63, 62), (62, 63, 1, 0), (0, 2, 4, 6, 8, 10, 12, 14, 16, 18, 20, 22, 24, 26, 28, 30, 32, 34, 36, 38, 40, 42, 44, 46, 48, 50, 52, 54, 56, 58, 60, 62)])
me_cylinder_001.use_remesh_preserve_volume = False
me_cylinder_001.use_remesh_preserve_attributes = False
me_cylinder_001.use_mirror_vertex_groups = False
me_cylinder_001.update()

# ---- objects
ob_lamp = bpy.data.objects.new('Lamp', light_lamp)
ob_camera = bpy.data.objects.new('Camera', cam_camera)
ob_platform = bpy.data.objects.new('Platform', me_cube_001)
ob_cube = bpy.data.objects.new('Cube', me_cube)
ob_cylinder = bpy.data.objects.new('Cylinder', me_cylinder)
ob_cylinder_001 = bpy.data.objects.new('Cylinder.001', me_cylinder_001)

# ---- transforms, parenting, visibility, modifiers, constraints
ob_lamp.location = (4.076, 1.005, 5.904)
ob_lamp.rotation_euler = (0.6503, 0.05522, 1.866)
ob_lamp.lock_rotations_4d = False
ob_lamp.empty_display_type = 'ARROWS'
ob_lamp.color = (0.0, 0.0, 0.0, 0.0)
ob_lamp.lineart.crease_threshold = 0.0
ob_camera.location = (7.481, -6.508, 5.344)
ob_camera.rotation_euler = (1.109, 0.0, 0.8149)
ob_camera.lock_rotations_4d = False
ob_camera.empty_display_type = 'ARROWS'
ob_camera.color = (0.0, 0.0, 0.0, 0.0)
ob_camera.display_type = 'WIRE'
ob_camera.lineart.crease_threshold = 0.0
ob_platform.location = (0.0, 0.0, 1.0)
ob_platform.scale = (1.0, 5.0, 0.7)
ob_platform.lineart.crease_threshold = 0.0
ob_cube.location = (0.005593, 1.179, 3.648)
ob_cube.rotation_euler = (1.566, -0.0, 0.0)
ob_cube.scale = (0.6, 0.1, 0.1)
ob_cube.lineart.crease_threshold = 0.0
ob_cylinder.location = (-0.01297, -0.06966, 2.436)
ob_cylinder.scale = (0.2, 0.2, 0.3)
ob_cylinder.lineart.crease_threshold = 0.0
ob_cylinder_001.location = (-0.01297, 0.3748, 2.436)
ob_cylinder_001.scale = (0.2, 0.2, 0.3)
ob_cylinder_001.lineart.crease_threshold = 0.0

# ---- collection membership
col_collection_1.objects.link(ob_lamp)
col_collection_1.objects.link(ob_camera)
col_collection_5.objects.link(ob_platform)
col_collection_7.objects.link(ob_cube)
col_collection_7.objects.link(ob_cylinder)
col_collection_7.objects.link(ob_cylinder_001)

# ---- scene / render settings (as saved in the file)
scene.camera = ob_camera
scene.frame_start = 1; scene.frame_end = 250; scene.frame_set(9)
scene.render.engine = 'BLENDER_EEVEE_NEXT'
scene.render.resolution_percentage = 50
scene.render.dither_intensity = 0.0
scene.cycles.use_denoising = False
scene.cycles.samples = 128
scene.cycles.sampling_pattern = 'TABULATED_SOBOL'
scene.cycles.use_adaptive_sampling = False
scene.cycles.use_light_tree = False
scene.cycles.blur_glossy = 0.0
scene.cycles.sample_clamp_indirect = 0.0
scene.view_settings.view_transform = 'Standard'
bpy.context.view_layer.update()
